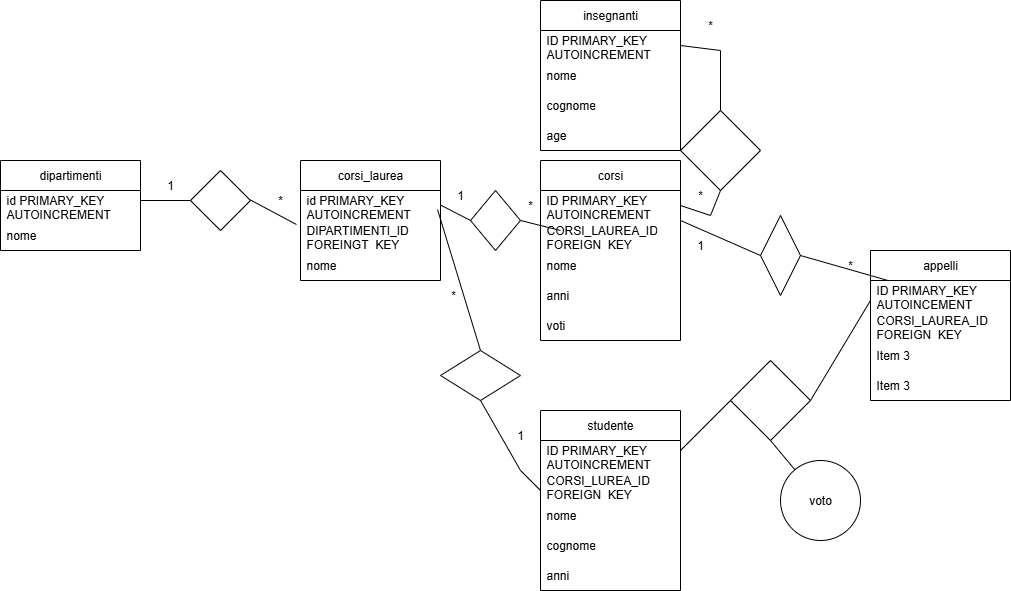

The diagram above was exported from draw.io. Its source (the exported page's mxGraphModel, read from the mxfile embedded in the PNG):
<mxGraphModel dx="3319" dy="785" grid="1" gridSize="10" guides="1" tooltips="1" connect="1" arrows="1" fold="1" page="1" pageScale="1" pageWidth="827" pageHeight="1169" math="0" shadow="0">
  <root>
    <mxCell id="0" />
    <mxCell id="1" parent="0" />
    <mxCell id="HGaSpubJw0sUgFtbyMsW-2" value="insegnanti" style="swimlane;fontStyle=0;childLayout=stackLayout;horizontal=1;startSize=30;horizontalStack=0;resizeParent=1;resizeParentMax=0;resizeLast=0;collapsible=1;marginBottom=0;whiteSpace=wrap;html=1;" vertex="1" parent="1">
      <mxGeometry x="-710" width="140" height="150" as="geometry" />
    </mxCell>
    <mxCell id="HGaSpubJw0sUgFtbyMsW-3" value="ID PRIMARY_KEY AUTOINCREMENT" style="text;strokeColor=none;fillColor=none;align=left;verticalAlign=middle;spacingLeft=4;spacingRight=4;overflow=hidden;points=[[0,0.5],[1,0.5]];portConstraint=eastwest;rotatable=0;whiteSpace=wrap;html=1;" vertex="1" parent="HGaSpubJw0sUgFtbyMsW-2">
      <mxGeometry y="30" width="140" height="30" as="geometry" />
    </mxCell>
    <mxCell id="HGaSpubJw0sUgFtbyMsW-4" value="nome" style="text;strokeColor=none;fillColor=none;align=left;verticalAlign=middle;spacingLeft=4;spacingRight=4;overflow=hidden;points=[[0,0.5],[1,0.5]];portConstraint=eastwest;rotatable=0;whiteSpace=wrap;html=1;" vertex="1" parent="HGaSpubJw0sUgFtbyMsW-2">
      <mxGeometry y="60" width="140" height="30" as="geometry" />
    </mxCell>
    <mxCell id="HGaSpubJw0sUgFtbyMsW-5" value="cognome" style="text;strokeColor=none;fillColor=none;align=left;verticalAlign=middle;spacingLeft=4;spacingRight=4;overflow=hidden;points=[[0,0.5],[1,0.5]];portConstraint=eastwest;rotatable=0;whiteSpace=wrap;html=1;" vertex="1" parent="HGaSpubJw0sUgFtbyMsW-2">
      <mxGeometry y="90" width="140" height="30" as="geometry" />
    </mxCell>
    <mxCell id="HGaSpubJw0sUgFtbyMsW-61" value="age" style="text;strokeColor=none;fillColor=none;align=left;verticalAlign=middle;spacingLeft=4;spacingRight=4;overflow=hidden;points=[[0,0.5],[1,0.5]];portConstraint=eastwest;rotatable=0;whiteSpace=wrap;html=1;" vertex="1" parent="HGaSpubJw0sUgFtbyMsW-2">
      <mxGeometry y="120" width="140" height="30" as="geometry" />
    </mxCell>
    <mxCell id="HGaSpubJw0sUgFtbyMsW-6" value="corsi" style="swimlane;fontStyle=0;childLayout=stackLayout;horizontal=1;startSize=30;horizontalStack=0;resizeParent=1;resizeParentMax=0;resizeLast=0;collapsible=1;marginBottom=0;whiteSpace=wrap;html=1;" vertex="1" parent="1">
      <mxGeometry x="-710" y="160" width="140" height="180" as="geometry" />
    </mxCell>
    <mxCell id="HGaSpubJw0sUgFtbyMsW-7" value="ID PRIMARY_KEY AUTOINCREMENT" style="text;strokeColor=none;fillColor=none;align=left;verticalAlign=middle;spacingLeft=4;spacingRight=4;overflow=hidden;points=[[0,0.5],[1,0.5]];portConstraint=eastwest;rotatable=0;whiteSpace=wrap;html=1;" vertex="1" parent="HGaSpubJw0sUgFtbyMsW-6">
      <mxGeometry y="30" width="140" height="30" as="geometry" />
    </mxCell>
    <mxCell id="HGaSpubJw0sUgFtbyMsW-27" value="" style="endArrow=none;html=1;rounded=0;" edge="1" parent="HGaSpubJw0sUgFtbyMsW-6">
      <mxGeometry width="50" height="50" relative="1" as="geometry">
        <mxPoint x="-20" y="60" as="sourcePoint" />
        <mxPoint x="20" y="70" as="targetPoint" />
      </mxGeometry>
    </mxCell>
    <mxCell id="HGaSpubJw0sUgFtbyMsW-8" value="CORSI_LAUREA_ID&lt;div&gt;FOREIGN_KEY&lt;/div&gt;" style="text;strokeColor=none;fillColor=none;align=left;verticalAlign=middle;spacingLeft=4;spacingRight=4;overflow=hidden;points=[[0,0.5],[1,0.5]];portConstraint=eastwest;rotatable=0;whiteSpace=wrap;html=1;" vertex="1" parent="HGaSpubJw0sUgFtbyMsW-6">
      <mxGeometry y="60" width="140" height="30" as="geometry" />
    </mxCell>
    <mxCell id="HGaSpubJw0sUgFtbyMsW-57" value="nome" style="text;strokeColor=none;fillColor=none;align=left;verticalAlign=middle;spacingLeft=4;spacingRight=4;overflow=hidden;points=[[0,0.5],[1,0.5]];portConstraint=eastwest;rotatable=0;whiteSpace=wrap;html=1;" vertex="1" parent="HGaSpubJw0sUgFtbyMsW-6">
      <mxGeometry y="90" width="140" height="30" as="geometry" />
    </mxCell>
    <mxCell id="HGaSpubJw0sUgFtbyMsW-58" value="anni" style="text;strokeColor=none;fillColor=none;align=left;verticalAlign=middle;spacingLeft=4;spacingRight=4;overflow=hidden;points=[[0,0.5],[1,0.5]];portConstraint=eastwest;rotatable=0;whiteSpace=wrap;html=1;" vertex="1" parent="HGaSpubJw0sUgFtbyMsW-6">
      <mxGeometry y="120" width="140" height="30" as="geometry" />
    </mxCell>
    <mxCell id="HGaSpubJw0sUgFtbyMsW-72" value="voti" style="text;strokeColor=none;fillColor=none;align=left;verticalAlign=middle;spacingLeft=4;spacingRight=4;overflow=hidden;points=[[0,0.5],[1,0.5]];portConstraint=eastwest;rotatable=0;whiteSpace=wrap;html=1;" vertex="1" parent="HGaSpubJw0sUgFtbyMsW-6">
      <mxGeometry y="150" width="140" height="30" as="geometry" />
    </mxCell>
    <mxCell id="HGaSpubJw0sUgFtbyMsW-10" value="corsi_laurea" style="swimlane;fontStyle=0;childLayout=stackLayout;horizontal=1;startSize=30;horizontalStack=0;resizeParent=1;resizeParentMax=0;resizeLast=0;collapsible=1;marginBottom=0;whiteSpace=wrap;html=1;" vertex="1" parent="1">
      <mxGeometry x="-950" y="160" width="140" height="120" as="geometry" />
    </mxCell>
    <mxCell id="HGaSpubJw0sUgFtbyMsW-11" value="id PRIMARY_KEY AUTOINCREMENT" style="text;strokeColor=none;fillColor=none;align=left;verticalAlign=middle;spacingLeft=4;spacingRight=4;overflow=hidden;points=[[0,0.5],[1,0.5]];portConstraint=eastwest;rotatable=0;whiteSpace=wrap;html=1;" vertex="1" parent="HGaSpubJw0sUgFtbyMsW-10">
      <mxGeometry y="30" width="140" height="30" as="geometry" />
    </mxCell>
    <mxCell id="HGaSpubJw0sUgFtbyMsW-12" value="DIPARTIMENTI_ID FOREINGT_KEY" style="text;strokeColor=none;fillColor=none;align=left;verticalAlign=middle;spacingLeft=4;spacingRight=4;overflow=hidden;points=[[0,0.5],[1,0.5]];portConstraint=eastwest;rotatable=0;whiteSpace=wrap;html=1;" vertex="1" parent="HGaSpubJw0sUgFtbyMsW-10">
      <mxGeometry y="60" width="140" height="30" as="geometry" />
    </mxCell>
    <mxCell id="HGaSpubJw0sUgFtbyMsW-13" value="nome" style="text;strokeColor=none;fillColor=none;align=left;verticalAlign=middle;spacingLeft=4;spacingRight=4;overflow=hidden;points=[[0,0.5],[1,0.5]];portConstraint=eastwest;rotatable=0;whiteSpace=wrap;html=1;" vertex="1" parent="HGaSpubJw0sUgFtbyMsW-10">
      <mxGeometry y="90" width="140" height="30" as="geometry" />
    </mxCell>
    <mxCell id="HGaSpubJw0sUgFtbyMsW-18" value="studente" style="swimlane;fontStyle=0;childLayout=stackLayout;horizontal=1;startSize=30;horizontalStack=0;resizeParent=1;resizeParentMax=0;resizeLast=0;collapsible=1;marginBottom=0;whiteSpace=wrap;html=1;" vertex="1" parent="1">
      <mxGeometry x="-710" y="410" width="140" height="180" as="geometry" />
    </mxCell>
    <mxCell id="HGaSpubJw0sUgFtbyMsW-20" value="ID PRIMARY_KEY AUTOINCREMENT" style="text;strokeColor=none;fillColor=none;align=left;verticalAlign=middle;spacingLeft=4;spacingRight=4;overflow=hidden;points=[[0,0.5],[1,0.5]];portConstraint=eastwest;rotatable=0;whiteSpace=wrap;html=1;" vertex="1" parent="HGaSpubJw0sUgFtbyMsW-18">
      <mxGeometry y="30" width="140" height="30" as="geometry" />
    </mxCell>
    <mxCell id="HGaSpubJw0sUgFtbyMsW-21" value="CORSI_LUREA_ID FOREIGN_KEY" style="text;strokeColor=none;fillColor=none;align=left;verticalAlign=middle;spacingLeft=4;spacingRight=4;overflow=hidden;points=[[0,0.5],[1,0.5]];portConstraint=eastwest;rotatable=0;whiteSpace=wrap;html=1;" vertex="1" parent="HGaSpubJw0sUgFtbyMsW-18">
      <mxGeometry y="60" width="140" height="30" as="geometry" />
    </mxCell>
    <mxCell id="HGaSpubJw0sUgFtbyMsW-69" value="nome" style="text;strokeColor=none;fillColor=none;align=left;verticalAlign=middle;spacingLeft=4;spacingRight=4;overflow=hidden;points=[[0,0.5],[1,0.5]];portConstraint=eastwest;rotatable=0;whiteSpace=wrap;html=1;" vertex="1" parent="HGaSpubJw0sUgFtbyMsW-18">
      <mxGeometry y="90" width="140" height="30" as="geometry" />
    </mxCell>
    <mxCell id="HGaSpubJw0sUgFtbyMsW-70" value="cognome" style="text;strokeColor=none;fillColor=none;align=left;verticalAlign=middle;spacingLeft=4;spacingRight=4;overflow=hidden;points=[[0,0.5],[1,0.5]];portConstraint=eastwest;rotatable=0;whiteSpace=wrap;html=1;" vertex="1" parent="HGaSpubJw0sUgFtbyMsW-18">
      <mxGeometry y="120" width="140" height="30" as="geometry" />
    </mxCell>
    <mxCell id="HGaSpubJw0sUgFtbyMsW-71" value="anni" style="text;strokeColor=none;fillColor=none;align=left;verticalAlign=middle;spacingLeft=4;spacingRight=4;overflow=hidden;points=[[0,0.5],[1,0.5]];portConstraint=eastwest;rotatable=0;whiteSpace=wrap;html=1;" vertex="1" parent="HGaSpubJw0sUgFtbyMsW-18">
      <mxGeometry y="150" width="140" height="30" as="geometry" />
    </mxCell>
    <mxCell id="HGaSpubJw0sUgFtbyMsW-22" value="" style="rhombus;whiteSpace=wrap;html=1;" vertex="1" parent="1">
      <mxGeometry x="-570" y="110" width="80" height="80" as="geometry" />
    </mxCell>
    <mxCell id="HGaSpubJw0sUgFtbyMsW-23" value="" style="rhombus;whiteSpace=wrap;html=1;" vertex="1" parent="1">
      <mxGeometry x="-1060" y="170" width="60" height="60" as="geometry" />
    </mxCell>
    <mxCell id="HGaSpubJw0sUgFtbyMsW-24" value="" style="rhombus;whiteSpace=wrap;html=1;" vertex="1" parent="1">
      <mxGeometry x="-780" y="190" width="50" height="60" as="geometry" />
    </mxCell>
    <mxCell id="HGaSpubJw0sUgFtbyMsW-25" value="" style="endArrow=none;html=1;rounded=0;entryX=0;entryY=0.5;entryDx=0;entryDy=0;" edge="1" parent="1" target="HGaSpubJw0sUgFtbyMsW-24">
      <mxGeometry width="50" height="50" relative="1" as="geometry">
        <mxPoint x="-810" y="204.5" as="sourcePoint" />
        <mxPoint x="-780" y="204.5" as="targetPoint" />
      </mxGeometry>
    </mxCell>
    <mxCell id="HGaSpubJw0sUgFtbyMsW-26" value="" style="endArrow=none;html=1;rounded=0;entryX=-0.029;entryY=0.133;entryDx=0;entryDy=0;entryPerimeter=0;" edge="1" parent="1" target="HGaSpubJw0sUgFtbyMsW-12">
      <mxGeometry width="50" height="50" relative="1" as="geometry">
        <mxPoint x="-1000" y="199.5" as="sourcePoint" />
        <mxPoint x="-950" y="199.5" as="targetPoint" />
      </mxGeometry>
    </mxCell>
    <mxCell id="HGaSpubJw0sUgFtbyMsW-28" value="" style="endArrow=none;html=1;rounded=0;entryX=0.5;entryY=1;entryDx=0;entryDy=0;exitX=1;exitY=0.5;exitDx=0;exitDy=0;" edge="1" parent="1" source="HGaSpubJw0sUgFtbyMsW-7" target="HGaSpubJw0sUgFtbyMsW-22">
      <mxGeometry width="50" height="50" relative="1" as="geometry">
        <mxPoint x="-570" y="215" as="sourcePoint" />
        <mxPoint x="-460" y="195" as="targetPoint" />
        <Array as="points">
          <mxPoint x="-540" y="215" />
        </Array>
      </mxGeometry>
    </mxCell>
    <mxCell id="HGaSpubJw0sUgFtbyMsW-29" value="" style="endArrow=none;html=1;rounded=0;entryX=0;entryY=0.5;entryDx=0;entryDy=0;" edge="1" parent="1" target="HGaSpubJw0sUgFtbyMsW-23">
      <mxGeometry width="50" height="50" relative="1" as="geometry">
        <mxPoint x="-1110" y="200" as="sourcePoint" />
        <mxPoint x="-1070" y="160" as="targetPoint" />
      </mxGeometry>
    </mxCell>
    <mxCell id="HGaSpubJw0sUgFtbyMsW-31" value="appelli" style="swimlane;fontStyle=0;childLayout=stackLayout;horizontal=1;startSize=30;horizontalStack=0;resizeParent=1;resizeParentMax=0;resizeLast=0;collapsible=1;marginBottom=0;whiteSpace=wrap;html=1;" vertex="1" parent="1">
      <mxGeometry x="-380" y="250" width="140" height="150" as="geometry" />
    </mxCell>
    <mxCell id="HGaSpubJw0sUgFtbyMsW-32" value="ID PRIMARY_KEY AUTOINCEMENT" style="text;strokeColor=none;fillColor=none;align=left;verticalAlign=middle;spacingLeft=4;spacingRight=4;overflow=hidden;points=[[0,0.5],[1,0.5]];portConstraint=eastwest;rotatable=0;whiteSpace=wrap;html=1;" vertex="1" parent="HGaSpubJw0sUgFtbyMsW-31">
      <mxGeometry y="30" width="140" height="30" as="geometry" />
    </mxCell>
    <mxCell id="HGaSpubJw0sUgFtbyMsW-34" value="CORSI_LAUREA_ID FOREIGN_KEY" style="text;strokeColor=none;fillColor=none;align=left;verticalAlign=middle;spacingLeft=4;spacingRight=4;overflow=hidden;points=[[0,0.5],[1,0.5]];portConstraint=eastwest;rotatable=0;whiteSpace=wrap;html=1;" vertex="1" parent="HGaSpubJw0sUgFtbyMsW-31">
      <mxGeometry y="60" width="140" height="30" as="geometry" />
    </mxCell>
    <mxCell id="HGaSpubJw0sUgFtbyMsW-81" value="Item 3" style="text;strokeColor=none;fillColor=none;align=left;verticalAlign=middle;spacingLeft=4;spacingRight=4;overflow=hidden;points=[[0,0.5],[1,0.5]];portConstraint=eastwest;rotatable=0;whiteSpace=wrap;html=1;" vertex="1" parent="HGaSpubJw0sUgFtbyMsW-31">
      <mxGeometry y="90" width="140" height="30" as="geometry" />
    </mxCell>
    <mxCell id="HGaSpubJw0sUgFtbyMsW-82" value="Item 3" style="text;strokeColor=none;fillColor=none;align=left;verticalAlign=middle;spacingLeft=4;spacingRight=4;overflow=hidden;points=[[0,0.5],[1,0.5]];portConstraint=eastwest;rotatable=0;whiteSpace=wrap;html=1;" vertex="1" parent="HGaSpubJw0sUgFtbyMsW-31">
      <mxGeometry y="120" width="140" height="30" as="geometry" />
    </mxCell>
    <mxCell id="HGaSpubJw0sUgFtbyMsW-51" value="dipartimenti" style="swimlane;fontStyle=0;childLayout=stackLayout;horizontal=1;startSize=30;horizontalStack=0;resizeParent=1;resizeParentMax=0;resizeLast=0;collapsible=1;marginBottom=0;whiteSpace=wrap;html=1;" vertex="1" parent="1">
      <mxGeometry x="-1250" y="160" width="140" height="90" as="geometry" />
    </mxCell>
    <mxCell id="HGaSpubJw0sUgFtbyMsW-52" value="id PRIMARY_KEY AUTOINCREMENT" style="text;strokeColor=none;fillColor=none;align=left;verticalAlign=middle;spacingLeft=4;spacingRight=4;overflow=hidden;points=[[0,0.5],[1,0.5]];portConstraint=eastwest;rotatable=0;whiteSpace=wrap;html=1;" vertex="1" parent="HGaSpubJw0sUgFtbyMsW-51">
      <mxGeometry y="30" width="140" height="30" as="geometry" />
    </mxCell>
    <mxCell id="HGaSpubJw0sUgFtbyMsW-53" value="nome" style="text;strokeColor=none;fillColor=none;align=left;verticalAlign=middle;spacingLeft=4;spacingRight=4;overflow=hidden;points=[[0,0.5],[1,0.5]];portConstraint=eastwest;rotatable=0;whiteSpace=wrap;html=1;" vertex="1" parent="HGaSpubJw0sUgFtbyMsW-51">
      <mxGeometry y="60" width="140" height="30" as="geometry" />
    </mxCell>
    <mxCell id="HGaSpubJw0sUgFtbyMsW-55" value="*" style="text;html=1;align=center;verticalAlign=middle;whiteSpace=wrap;rounded=0;" vertex="1" parent="1">
      <mxGeometry x="-1000" y="185" width="60" height="30" as="geometry" />
    </mxCell>
    <mxCell id="HGaSpubJw0sUgFtbyMsW-56" value="1" style="text;html=1;align=center;verticalAlign=middle;whiteSpace=wrap;rounded=0;" vertex="1" parent="1">
      <mxGeometry x="-1110" y="170" width="60" height="30" as="geometry" />
    </mxCell>
    <mxCell id="HGaSpubJw0sUgFtbyMsW-59" value="1" style="text;html=1;align=center;verticalAlign=middle;whiteSpace=wrap;rounded=0;" vertex="1" parent="1">
      <mxGeometry x="-820" y="180" width="60" height="30" as="geometry" />
    </mxCell>
    <mxCell id="HGaSpubJw0sUgFtbyMsW-60" value="*" style="text;html=1;align=center;verticalAlign=middle;whiteSpace=wrap;rounded=0;" vertex="1" parent="1">
      <mxGeometry x="-750" y="190" width="60" height="30" as="geometry" />
    </mxCell>
    <mxCell id="HGaSpubJw0sUgFtbyMsW-62" value="" style="endArrow=none;html=1;rounded=0;entryX=1;entryY=0.5;entryDx=0;entryDy=0;" edge="1" parent="1" target="HGaSpubJw0sUgFtbyMsW-3">
      <mxGeometry width="50" height="50" relative="1" as="geometry">
        <mxPoint x="-530" y="110" as="sourcePoint" />
        <mxPoint x="-480" y="60" as="targetPoint" />
        <Array as="points">
          <mxPoint x="-530" y="50" />
        </Array>
      </mxGeometry>
    </mxCell>
    <mxCell id="HGaSpubJw0sUgFtbyMsW-63" value="*" style="text;html=1;align=center;verticalAlign=middle;whiteSpace=wrap;rounded=0;" vertex="1" parent="1">
      <mxGeometry x="-570" y="10" width="60" height="30" as="geometry" />
    </mxCell>
    <mxCell id="HGaSpubJw0sUgFtbyMsW-64" value="*" style="text;html=1;align=center;verticalAlign=middle;whiteSpace=wrap;rounded=0;" vertex="1" parent="1">
      <mxGeometry x="-580" y="180" width="60" height="30" as="geometry" />
    </mxCell>
    <mxCell id="HGaSpubJw0sUgFtbyMsW-73" value="" style="rhombus;whiteSpace=wrap;html=1;" vertex="1" parent="1">
      <mxGeometry x="-810" y="350" width="80" height="50" as="geometry" />
    </mxCell>
    <mxCell id="HGaSpubJw0sUgFtbyMsW-74" value="" style="endArrow=none;html=1;rounded=0;exitX=0.5;exitY=1;exitDx=0;exitDy=0;" edge="1" parent="1" source="HGaSpubJw0sUgFtbyMsW-73">
      <mxGeometry width="50" height="50" relative="1" as="geometry">
        <mxPoint x="-760" y="540" as="sourcePoint" />
        <mxPoint x="-710" y="490" as="targetPoint" />
        <Array as="points">
          <mxPoint x="-730" y="470" />
        </Array>
      </mxGeometry>
    </mxCell>
    <mxCell id="HGaSpubJw0sUgFtbyMsW-77" value="" style="endArrow=none;html=1;rounded=0;entryX=0.117;entryY=0.967;entryDx=0;entryDy=0;entryPerimeter=0;" edge="1" parent="1" target="HGaSpubJw0sUgFtbyMsW-59">
      <mxGeometry width="50" height="50" relative="1" as="geometry">
        <mxPoint x="-770" y="350" as="sourcePoint" />
        <mxPoint x="-720" y="300" as="targetPoint" />
      </mxGeometry>
    </mxCell>
    <mxCell id="HGaSpubJw0sUgFtbyMsW-78" value="*" style="text;html=1;align=center;verticalAlign=middle;whiteSpace=wrap;rounded=0;" vertex="1" parent="1">
      <mxGeometry x="-827" y="280" width="60" height="30" as="geometry" />
    </mxCell>
    <mxCell id="HGaSpubJw0sUgFtbyMsW-79" value="1" style="text;html=1;align=center;verticalAlign=middle;whiteSpace=wrap;rounded=0;" vertex="1" parent="1">
      <mxGeometry x="-760" y="420" width="60" height="30" as="geometry" />
    </mxCell>
    <mxCell id="HGaSpubJw0sUgFtbyMsW-83" value="" style="ellipse;whiteSpace=wrap;html=1;aspect=fixed;" vertex="1" parent="1">
      <mxGeometry x="-470" y="460" width="80" height="80" as="geometry" />
    </mxCell>
    <mxCell id="HGaSpubJw0sUgFtbyMsW-84" value="" style="rhombus;whiteSpace=wrap;html=1;" vertex="1" parent="1">
      <mxGeometry x="-490" y="215" width="40" height="80" as="geometry" />
    </mxCell>
    <mxCell id="HGaSpubJw0sUgFtbyMsW-86" value="" style="endArrow=none;html=1;rounded=0;entryX=0;entryY=0.5;entryDx=0;entryDy=0;exitX=1;exitY=0;exitDx=0;exitDy=0;exitPerimeter=0;" edge="1" parent="1" source="HGaSpubJw0sUgFtbyMsW-8" target="HGaSpubJw0sUgFtbyMsW-84">
      <mxGeometry width="50" height="50" relative="1" as="geometry">
        <mxPoint x="-570" y="460" as="sourcePoint" />
        <mxPoint x="-520" y="410" as="targetPoint" />
      </mxGeometry>
    </mxCell>
    <mxCell id="HGaSpubJw0sUgFtbyMsW-87" value="" style="endArrow=none;html=1;rounded=0;" edge="1" parent="1" target="HGaSpubJw0sUgFtbyMsW-32">
      <mxGeometry width="50" height="50" relative="1" as="geometry">
        <mxPoint x="-450" y="255" as="sourcePoint" />
        <mxPoint x="-420" y="245" as="targetPoint" />
      </mxGeometry>
    </mxCell>
    <mxCell id="HGaSpubJw0sUgFtbyMsW-88" value="1" style="text;html=1;align=center;verticalAlign=middle;whiteSpace=wrap;rounded=0;" vertex="1" parent="1">
      <mxGeometry x="-580" y="230" width="60" height="30" as="geometry" />
    </mxCell>
    <mxCell id="HGaSpubJw0sUgFtbyMsW-89" value="*" style="text;html=1;align=center;verticalAlign=middle;whiteSpace=wrap;rounded=0;" vertex="1" parent="1">
      <mxGeometry x="-430" y="250" width="60" height="30" as="geometry" />
    </mxCell>
    <mxCell id="HGaSpubJw0sUgFtbyMsW-90" value="voto" style="text;html=1;align=center;verticalAlign=middle;whiteSpace=wrap;rounded=0;" vertex="1" parent="1">
      <mxGeometry x="-460" y="485" width="60" height="30" as="geometry" />
    </mxCell>
    <mxCell id="HGaSpubJw0sUgFtbyMsW-91" value="" style="rhombus;whiteSpace=wrap;html=1;" vertex="1" parent="1">
      <mxGeometry x="-520" y="360" width="80" height="80" as="geometry" />
    </mxCell>
    <mxCell id="HGaSpubJw0sUgFtbyMsW-92" value="" style="endArrow=none;html=1;rounded=0;exitX=1;exitY=0.5;exitDx=0;exitDy=0;" edge="1" parent="1" source="HGaSpubJw0sUgFtbyMsW-91">
      <mxGeometry width="50" height="50" relative="1" as="geometry">
        <mxPoint x="-430" y="350" as="sourcePoint" />
        <mxPoint x="-380" y="300" as="targetPoint" />
      </mxGeometry>
    </mxCell>
    <mxCell id="HGaSpubJw0sUgFtbyMsW-93" value="" style="endArrow=none;html=1;rounded=0;" edge="1" parent="1">
      <mxGeometry width="50" height="50" relative="1" as="geometry">
        <mxPoint x="-570" y="450" as="sourcePoint" />
        <mxPoint x="-520" y="400" as="targetPoint" />
      </mxGeometry>
    </mxCell>
    <mxCell id="HGaSpubJw0sUgFtbyMsW-94" value="" style="endArrow=none;html=1;rounded=0;exitX=0.5;exitY=1;exitDx=0;exitDy=0;" edge="1" parent="1" source="HGaSpubJw0sUgFtbyMsW-91" target="HGaSpubJw0sUgFtbyMsW-83">
      <mxGeometry width="50" height="50" relative="1" as="geometry">
        <mxPoint x="-470" y="410" as="sourcePoint" />
        <mxPoint x="-420" y="350" as="targetPoint" />
      </mxGeometry>
    </mxCell>
  </root>
</mxGraphModel>